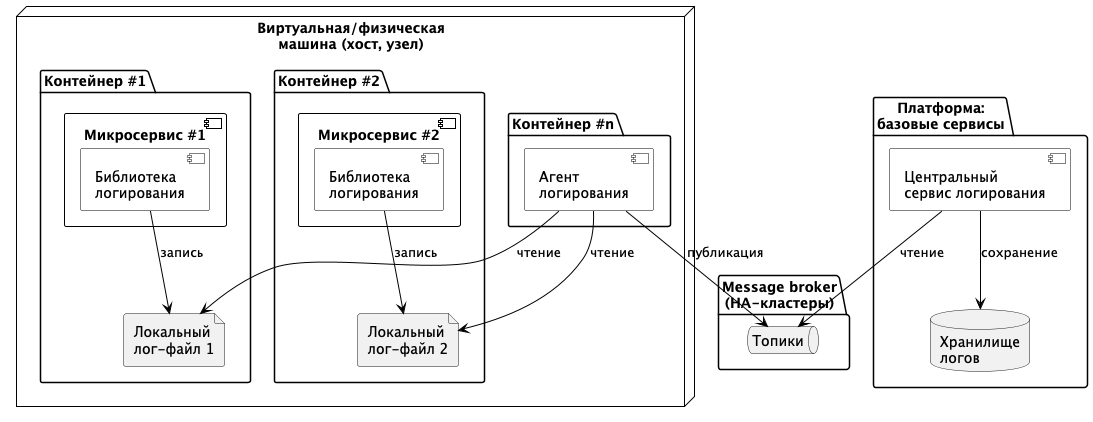

The diagram above was rendered by PlantUML. Its source (embedded in the PNG):
@startuml
skinparam backgroundcolor white

skinparam component {
  BackgroundColor White
  BorderColor Black
  ArrowColor Black
  ArrowFontColor Black
}
skinparam node {
  BackgroundColor White
  BorderColor Black
}

' Физическая машина с контейнерами
node "Виртуальная/физическая\nмашина (хост, узел)" as Host {
  package "Контейнер #1" as Container1 {
    component "Микросервис #1" as MS1 {
      component "Библиотека\nлогирования" as LogLib1
    }
    file "Локальный\nлог-файл 1" as LocalLog1
  }

  package "Контейнер #2" as Container2 {
    component "Микросервис #2" as MS2 {
      component "Библиотека\nлогирования" as LogLib2
    }
    file "Локальный\nлог-файл 2" as LocalLog2
  }

  package "Контейнер #n" as ContainerN {
    component "Агент\nлогирования" as LogAgent
  }

}

' Message Broker
package "Message broker\n(HA-кластеры)" as MessageBroker {
  queue "Топики" as Topics
}

' Платформенные сервисы
package "Платформа:\nбазовые сервисы" as Platform {
  component "Центральный\nсервис логирования" as CentralLogging
  database "Хранилище\nлогов" as LogStorage
}

' Связи
LogLib1 --> LocalLog1 : "запись"
LogLib2 --> LocalLog2 : "запись"
LogAgent --> LocalLog1 : "чтение"
LogAgent --> LocalLog2 : "чтение"
LogAgent --> Topics : "публикация"
CentralLogging --> Topics : "чтение"
CentralLogging --> LogStorage : "сохранение"

@enduml